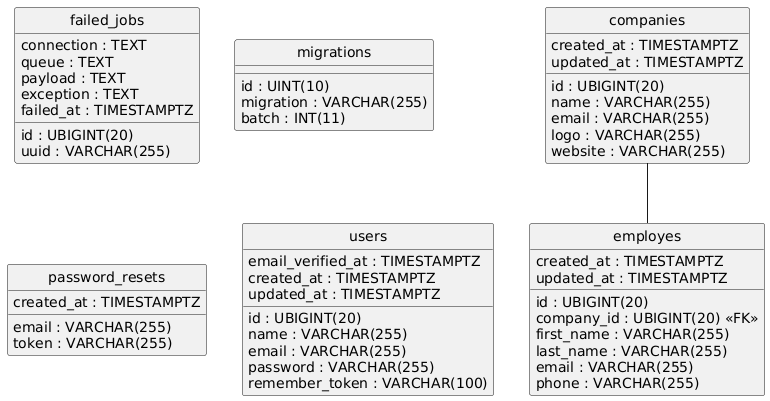

The diagram above was rendered by PlantUML. Its source (embedded in the PNG):
@startuml
hide circle
skinparam linetype ortho

entity "companies" as companies {
  id : UBIGINT(20)
  name : VARCHAR(255)
  email : VARCHAR(255)
  logo : VARCHAR(255)
  website : VARCHAR(255)
  created_at : TIMESTAMPTZ
  updated_at : TIMESTAMPTZ
}

entity "employes" as employes {
  id : UBIGINT(20)
  company_id : UBIGINT(20) <<FK>>
  first_name : VARCHAR(255)
  last_name : VARCHAR(255)
  email : VARCHAR(255)
  phone : VARCHAR(255)
  created_at : TIMESTAMPTZ
  updated_at : TIMESTAMPTZ
}

entity "failed_jobs" as failed_jobs {
  id : UBIGINT(20)
  uuid : VARCHAR(255)
  connection : TEXT
  queue : TEXT
  payload : TEXT
  exception : TEXT
  failed_at : TIMESTAMPTZ
}

entity "migrations" as migrations {
  id : UINT(10)
  migration : VARCHAR(255)
  batch : INT(11)
}

entity "password_resets" as password_resets {
  email : VARCHAR(255)
  token : VARCHAR(255)
  created_at : TIMESTAMPTZ
}

entity "users" as users {
  id : UBIGINT(20)
  name : VARCHAR(255)
  email : VARCHAR(255)
  email_verified_at : TIMESTAMPTZ
  password : VARCHAR(255)
  remember_token : VARCHAR(100)
  created_at : TIMESTAMPTZ
  updated_at : TIMESTAMPTZ
}

companies -- employes
@enduml